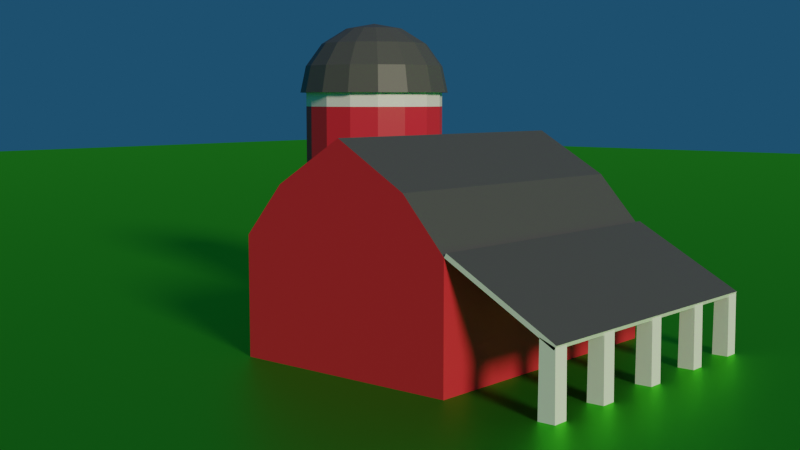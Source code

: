 # Source: Barn.blend  (saved by Blender 2.80.75; exported with 4.5.12 LTS)
import bpy
from mathutils import Matrix  # noqa: F401  (used for matrix-valued properties, if any)

bpy.ops.wm.read_factory_settings(use_empty=True)
scene = bpy.context.scene
scene.name = 'Scene'

# ---- collections
col_collection = bpy.data.collections.new('Collection'); scene.collection.children.link(col_collection)

# ---- materials (node trees are filled in below, after node groups)
mat_red_farm = bpy.data.materials.new('Red Farm')
mat_red_farm.alpha_threshold = 0.0
mat_red_farm.roughness = 0.5
mat_red_farm.line_color = (0.0, 0.0, 0.0, 1.0)
mat_roof = bpy.data.materials.new('Roof')
mat_roof.roughness = 0.25
mat_white_paint = bpy.data.materials.new('White Paint')
mat_white_paint.roughness = 0.25
mat_grass = bpy.data.materials.new('Grass')
mat_grass.roughness = 0.25

# ---- material node trees
mat_red_farm.use_nodes = True; mat_red_farm.node_tree.nodes.clear()
_N = mat_red_farm.node_tree.nodes; _L = mat_red_farm.node_tree.links
n0 = _N.new('ShaderNodeOutputMaterial'); n0.name = 'Material Output'; n0.location = (300, 300)
n1 = _N.new('ShaderNodeBsdfPrincipled'); n1.name = 'Principled BSDF'; n1.location = (10, 300)
n1.distribution = 'GGX'
n1.subsurface_method = 'BURLEY'
n1.inputs[0].default_value = (0.7765, 0.0257, 0.0511, 1.0)
n1.inputs[3].default_value = 1.45
n1.inputs[27].default_value = (0.0, 0.0, 0.0, 1.0)
n1.inputs[28].default_value = 1.0
_L.new(n1.outputs[0], n0.inputs[0])
n0.is_active_output = True
mat_roof.use_nodes = True; mat_roof.node_tree.nodes.clear()
_N = mat_roof.node_tree.nodes; _L = mat_roof.node_tree.links
n0 = _N.new('ShaderNodeOutputMaterial'); n0.name = 'Material Output'; n0.location = (300, 300)
n1 = _N.new('ShaderNodeBsdfPrincipled'); n1.name = 'Principled BSDF'; n1.location = (10, 300)
n1.distribution = 'GGX'
n1.subsurface_method = 'BURLEY'
n1.inputs[0].default_value = (0.08775, 0.08775, 0.08775, 1.0)
n1.inputs[3].default_value = 1.45
n1.inputs[27].default_value = (0.0, 0.0, 0.0, 1.0)
n1.inputs[28].default_value = 1.0
_L.new(n1.outputs[0], n0.inputs[0])
n0.is_active_output = True
mat_white_paint.use_nodes = True; mat_white_paint.node_tree.nodes.clear()
_N = mat_white_paint.node_tree.nodes; _L = mat_white_paint.node_tree.links
n0 = _N.new('ShaderNodeOutputMaterial'); n0.name = 'Material Output'; n0.location = (300, 300)
n1 = _N.new('ShaderNodeBsdfPrincipled'); n1.name = 'Principled BSDF'; n1.location = (10, 300)
n1.distribution = 'GGX'
n1.subsurface_method = 'BURLEY'
n1.inputs[0].default_value = (1.0, 1.0, 1.0, 1.0)
n1.inputs[3].default_value = 1.45
n1.inputs[27].default_value = (0.0, 0.0, 0.0, 1.0)
n1.inputs[28].default_value = 1.0
_L.new(n1.outputs[0], n0.inputs[0])
n0.is_active_output = True
mat_grass.use_nodes = True; mat_grass.node_tree.nodes.clear()
_N = mat_grass.node_tree.nodes; _L = mat_grass.node_tree.links
n0 = _N.new('ShaderNodeOutputMaterial'); n0.name = 'Material Output'; n0.location = (300, 300)
n1 = _N.new('ShaderNodeBsdfAnisotropic'); n1.name = 'Glossy BSDF'; n1.location = (10, 300)
n1.distribution = 'GGX'
n1.inputs[0].default_value = (0.09898, 0.8, 0.04711, 1.0)
_L.new(n1.outputs[0], n0.inputs[0])
n0.is_active_output = True

# ---- world
world_world = bpy.data.worlds.new('World'); scene.world = world_world
world_world.use_nodes = True; world_world.node_tree.nodes.clear()
_N = world_world.node_tree.nodes; _L = world_world.node_tree.links
n0 = _N.new('ShaderNodeOutputWorld'); n0.name = 'World Output'; n0.location = (300, 300)
n1 = _N.new('ShaderNodeBackground'); n1.name = 'Background'; n1.location = (10, 300)
n1.inputs[0].default_value = (0.01193, 0.06483, 0.129, 1.0)
_L.new(n1.outputs[0], n0.inputs[0])
n0.is_active_output = True
world_world.color = (0.05088, 0.05088, 0.05088)
world_world.use_sun_shadow = False
world_world.sun_shadow_jitter_overblur = 0.0

# ---- cameras
cam_camera = bpy.data.cameras.new('Camera')
cam_camera.clip_end = 100.0
cam_camera.ortho_scale = 7.314
cam_camera.dof.focus_distance = 0.0
cam_camera.dof.aperture_fstop = 128.0

# ---- lights
light_light = bpy.data.lights.new('Light', 'SUN')
light_light.color = (1.0, 0.8926, 0.6645)
light_light.transmission_factor = 0.0
light_light.cutoff_distance = 30.0
light_light.angle = 0.1993
light_light.energy = 2.0
light_light.shadow_buffer_clip_start = 1.001
light_light.shadow_soft_size = 0.1
light_light.shadow_cascade_max_distance = 1000.0

# ---- meshes
me_cube = bpy.data.meshes.new('Cube')
me_cube.from_pydata([(1.5, 3.0, 0.4935), (1.5, 3.0, -1.0), (1.5, -1.0, 0.4935), (1.5, -1.0, -1.0), (-1.5, 3.0, 0.4935), (-1.5, 3.0, -1.0), (-1.5, -1.0, 0.4935), (-1.5, -1.0, -1.0), (0.9415, -1.0, 1.124), (-0.9415, -1.0, 1.124), (0.9415, 3.0, 1.124), (-0.9415, 3.0, 1.124), (0.0, -1.0, 1.68), (0.0, 3.0, 1.68), (2.845, 3.0, -0.2725), (2.845, -1.0, -0.2725), (1.527, 3.0, 0.5411), (1.527, -1.0, 0.5411), (2.873, 3.0, -0.2249), (2.873, -1.0, -0.2249), (2.669, -0.1, -1.0), (2.676, -0.1, -0.167), (2.669, 0.1, -1.0), (2.676, 0.1, -0.167), (2.869, -0.1, -1.0), (2.861, -0.1, -0.2433), (2.869, 0.1, -1.0), (2.861, 0.1, -0.2433), (2.669, -1.0, -1.0), (2.676, -1.0, -0.167), (2.669, -0.8, -1.0), (2.676, -0.8, -0.167), (2.869, -1.0, -1.0), (2.861, -1.0, -0.2433), (2.869, -0.8, -1.0), (2.861, -0.8, -0.2433), (2.669, 0.9, -1.0), (2.676, 0.9, -0.167), (2.669, 1.1, -1.0), (2.676, 1.1, -0.167), (2.869, 0.9, -1.0), (2.861, 0.9, -0.2433), (2.869, 1.1, -1.0), (2.861, 1.1, -0.2433), (2.669, 1.9, -1.0), (2.676, 1.9, -0.167), (2.669, 2.1, -1.0), (2.676, 2.1, -0.167), (2.869, 1.9, -1.0), (2.861, 1.9, -0.2433), (2.869, 2.1, -1.0), (2.861, 2.1, -0.2433), (2.669, 2.8, -1.0), (2.676, 2.8, -0.167), (2.669, 3.0, -1.0), (2.676, 3.0, -0.167), (2.869, 2.8, -1.0), (2.861, 2.8, -0.2433), (2.869, 3.0, -1.0), (2.861, 3.0, -0.2433)], [], [(4, 6, 9, 11), (3, 2, 6, 7), (7, 6, 4, 5), (5, 1, 3, 7), (1, 0, 2, 3), (5, 4, 0, 1), (11, 9, 12, 13), (2, 0, 10, 8), (0, 4, 11, 10), (6, 2, 8, 9), (9, 8, 12), (10, 11, 13), (8, 10, 13, 12), (0, 2, 17, 16), (16, 17, 19, 18), (2, 15, 19, 17), (15, 14, 18, 19), (14, 0, 16, 18), (20, 21, 23, 22), (22, 23, 27, 26), (26, 27, 25, 24), (24, 25, 21, 20), (22, 26, 24, 20), (27, 23, 21, 25), (28, 29, 31, 30), (30, 31, 35, 34), (34, 35, 33, 32), (32, 33, 29, 28), (30, 34, 32, 28), (35, 31, 29, 33), (36, 37, 39, 38), (38, 39, 43, 42), (42, 43, 41, 40), (40, 41, 37, 36), (38, 42, 40, 36), (43, 39, 37, 41), (44, 45, 47, 46), (46, 47, 51, 50), (50, 51, 49, 48), (48, 49, 45, 44), (46, 50, 48, 44), (51, 47, 45, 49), (52, 53, 55, 54), (54, 55, 59, 58), (58, 59, 57, 56), (56, 57, 53, 52), (54, 58, 56, 52), (59, 55, 53, 57)])
me_cube.polygons.foreach_set('material_index', [1, 0, 0, 0, 0, 0, 1, 1, 0, 0, 0, 0, 1, 1, 1, 2, 2, 2, 2, 2, 2, 2, 2, 2, 2, 2, 2, 2, 2, 2, 2, 2, 2, 2, 2, 2, 2, 2, 2, 2, 2, 2, 2, 2, 2, 2, 2, 2])
_uv = me_cube.uv_layers.new(name='UVMap')
_uv.uv.foreach_set('vector', [0.625, 0.75, 0.625, 0.5, 0.625, 0.5, 0.625, 0.75, 0.375, 0.25, 0.625, 0.25, 0.625, 0.5, 0.375, 0.5, 0.375, 0.5, 0.625, 0.5, 0.625, 0.75, 0.375, 0.75, 0.375, 0.75, 0.625, 0.75, 0.625, 1.0, 0.375, 1.0, 0.125, 0.5, 0.375, 0.5, 0.375, 0.75, 0.125, 0.75, 0.625, 0.5, 0.875, 0.5, 0.875, 0.75, 0.625, 0.75, 0.625, 0.75, 0.625, 0.5, 0.625, 0.5, 0.625, 0.75, 0.375, 0.75, 0.375, 0.5, 0.375, 0.5, 0.375, 0.75, 0.875, 0.75, 0.875, 0.5, 0.875, 0.5, 0.875, 0.75, 0.625, 0.5, 0.625, 0.25, 0.625, 0.25, 0.625, 0.5, 0.625, 0.5, 0.625, 0.25, 0.625, 0.5, 0.875, 0.75, 0.875, 0.5, 0.875, 0.75, 0.375, 0.75, 0.375, 0.5, 0.375, 0.5, 0.375, 0.75, 0.375, 0.5, 0.375, 0.75, 0.375, 0.75, 0.375, 0.5, 0.375, 0.5, 0.375, 0.75, 0.375, 0.75, 0.375, 0.5, 0.0, 0.0, 0.0, 0.0, 0.0, 0.0, 0.0, 0.0, 0.0, 0.0, 0.0, 0.0, 0.0, 0.0, 0.0, 0.0, 0.0, 0.0, 0.0, 0.0, 0.0, 0.0, 0.0, 0.0, 0.375, 0.0, 0.625, 0.0, 0.625, 0.25, 0.375, 0.25, 0.375, 0.25, 0.625, 0.25, 0.625, 0.5, 0.375, 0.5, 0.375, 0.5, 0.625, 0.5, 0.625, 0.75, 0.375, 0.75, 0.375, 0.75, 0.625, 0.75, 0.625, 1.0, 0.375, 1.0, 0.125, 0.5, 0.375, 0.5, 0.375, 0.75, 0.125, 0.75, 0.625, 0.5, 0.875, 0.5, 0.875, 0.75, 0.625, 0.75, 0.375, 0.0, 0.625, 0.0, 0.625, 0.25, 0.375, 0.25, 0.375, 0.25, 0.625, 0.25, 0.625, 0.5, 0.375, 0.5, 0.375, 0.5, 0.625, 0.5, 0.625, 0.75, 0.375, 0.75, 0.375, 0.75, 0.625, 0.75, 0.625, 1.0, 0.375, 1.0, 0.125, 0.5, 0.375, 0.5, 0.375, 0.75, 0.125, 0.75, 0.625, 0.5, 0.875, 0.5, 0.875, 0.75, 0.625, 0.75, 0.375, 0.0, 0.625, 0.0, 0.625, 0.25, 0.375, 0.25, 0.375, 0.25, 0.625, 0.25, 0.625, 0.5, 0.375, 0.5, 0.375, 0.5, 0.625, 0.5, 0.625, 0.75, 0.375, 0.75, 0.375, 0.75, 0.625, 0.75, 0.625, 1.0, 0.375, 1.0, 0.125, 0.5, 0.375, 0.5, 0.375, 0.75, 0.125, 0.75, 0.625, 0.5, 0.875, 0.5, 0.875, 0.75, 0.625, 0.75, 0.375, 0.0, 0.625, 0.0, 0.625, 0.25, 0.375, 0.25, 0.375, 0.25, 0.625, 0.25, 0.625, 0.5, 0.375, 0.5, 0.375, 0.5, 0.625, 0.5, 0.625, 0.75, 0.375, 0.75, 0.375, 0.75, 0.625, 0.75, 0.625, 1.0, 0.375, 1.0, 0.125, 0.5, 0.375, 0.5, 0.375, 0.75, 0.125, 0.75, 0.625, 0.5, 0.875, 0.5, 0.875, 0.75, 0.625, 0.75, 0.375, 0.0, 0.625, 0.0, 0.625, 0.25, 0.375, 0.25, 0.375, 0.25, 0.625, 0.25, 0.625, 0.5, 0.375, 0.5, 0.375, 0.5, 0.625, 0.5, 0.625, 0.75, 0.375, 0.75, 0.375, 0.75, 0.625, 0.75, 0.625, 1.0, 0.375, 1.0, 0.125, 0.5, 0.375, 0.5, 0.375, 0.75, 0.125, 0.75, 0.625, 0.5, 0.875, 0.5, 0.875, 0.75, 0.625, 0.75])
me_cube.materials.append(mat_red_farm)
me_cube.materials.append(mat_roof)
me_cube.materials.append(mat_white_paint)
me_cube.use_remesh_preserve_volume = False
me_cube.use_remesh_preserve_attributes = False
me_cube.use_mirror_vertex_groups = False
me_cube.update()
me_cylinder_001 = bpy.data.meshes.new('Cylinder.001')
me_cylinder_001.from_pydata([(0.0, 1.0, -1.0), (0.0, 1.0, 2.0), (0.3827, 0.9239, -1.0), (0.3827, 0.9239, 2.0), (0.7071, 0.7071, -1.0), (0.7071, 0.7071, 2.0), (0.9239, 0.3827, -1.0), (0.9239, 0.3827, 2.0), (1.0, -4.371e-08, -1.0), (1.0, -4.371e-08, 2.0), (0.9239, -0.3827, -1.0), (0.9239, -0.3827, 2.0), (0.7071, -0.7071, -1.0), (0.7071, -0.7071, 2.0), (0.3827, -0.9239, -1.0), (0.3827, -0.9239, 2.0), (1.51e-07, -1.0, -1.0), (1.51e-07, -1.0, 2.0), (-0.3827, -0.9239, -1.0), (-0.3827, -0.9239, 2.0), (-0.7071, -0.7071, -1.0), (-0.7071, -0.7071, 2.0), (-0.9239, -0.3827, -1.0), (-0.9239, -0.3827, 2.0), (-1.0, 1.192e-08, -1.0), (-1.0, 1.192e-08, 2.0), (-0.9239, 0.3827, -1.0), (-0.9239, 0.3827, 2.0), (-0.7071, 0.7071, -1.0), (-0.7071, 0.7071, 2.0), (-0.3827, 0.9239, -1.0), (-0.3827, 0.9239, 2.0), (0.3827, 0.9239, 2.2), (3.894e-09, 1.0, 2.2), (0.7071, 0.7071, 2.2), (0.9239, 0.3827, 2.2), (1.0, -4.371e-08, 2.2), (0.9239, -0.3827, 2.2), (0.7071, -0.7071, 2.2), (0.3827, -0.9239, 2.2), (1.549e-07, -1.0, 2.2), (-0.3827, -0.9239, 2.2), (-0.7071, -0.7071, 2.2), (-0.9239, -0.3827, 2.2), (-1.0, 1.192e-08, 2.2), (-0.9239, 0.3827, 2.2), (-0.7071, 0.7071, 2.2), (-0.3827, 0.9239, 2.2), (-3.032e-09, 0.7676, 2.907), (-3.032e-09, 1.003, 2.583), (0.159, 0.3838, 3.124), (0.2938, 0.7092, 2.907), (0.3838, 0.9266, 2.583), (0.4154, 1.003, 2.2), (0.2938, 0.2938, 3.124), (0.5428, 0.5428, 2.907), (0.7092, 0.7092, 2.583), (0.7676, 0.7676, 2.2), (0.3838, 0.159, 3.124), (0.7092, 0.2938, 2.907), (0.9266, 0.3838, 2.583), (1.003, 0.4154, 2.2), (0.4154, 1.258e-07, 3.124), (0.7676, 6.11e-08, 2.907), (1.003, -3.61e-09, 2.583), (1.086, -3.61e-09, 2.2), (0.3838, -0.159, 3.124), (0.7092, -0.2938, 2.907), (0.9266, -0.3838, 2.583), (1.003, -0.4154, 2.2), (0.2938, -0.2938, 3.124), (0.5428, -0.5428, 2.907), (0.7092, -0.7092, 2.583), (0.7676, -0.7676, 2.2), (0.159, -0.3838, 3.124), (0.2938, -0.7092, 2.907), (0.3838, -0.9266, 2.583), (0.4154, -1.003, 2.2), (-8.194e-08, -0.4154, 3.124), (-2.922e-07, -0.7676, 2.907), (-3.246e-07, -1.003, 2.583), (-3.569e-07, -1.086, 2.2), (-0.159, -0.3838, 3.124), (-0.2938, -0.7092, 2.907), (-0.3838, -0.9266, 2.583), (-0.4154, -1.003, 2.2), (-0.2938, -0.2938, 3.124), (-0.5428, -0.5428, 2.907), (-0.7092, -0.7092, 2.583), (-0.7676, -0.7676, 2.2), (-0.3838, -0.159, 3.124), (-0.7092, -0.2938, 2.907), (-0.9266, -0.3838, 2.583), (-1.003, -0.4154, 2.2), (-0.4154, 2.552e-07, 3.124), (-0.7676, 5.141e-07, 2.907), (-1.003, 5.464e-07, 2.583), (-1.086, 6.435e-07, 2.2), (-0.3838, 0.159, 3.124), (-0.7092, 0.2938, 2.907), (-0.9266, 0.3838, 2.583), (-1.003, 0.4154, 2.2), (-0.2938, 0.2938, 3.124), (-0.5428, 0.5428, 2.907), (-0.7092, 0.7092, 2.583), (-0.7676, 0.7676, 2.2), (-0.159, 0.3838, 3.124), (-0.2938, 0.7092, 2.907), (-0.3838, 0.9266, 2.583), (-0.4154, 1.003, 2.2), (-3.032e-09, -1.609e-08, 3.2), (1.122e-07, 0.4154, 3.124), (7.107e-07, 1.086, 2.2)], [], [(0, 1, 3, 2), (2, 3, 5, 4), (4, 5, 7, 6), (6, 7, 9, 8), (8, 9, 11, 10), (10, 11, 13, 12), (12, 13, 15, 14), (14, 15, 17, 16), (16, 17, 19, 18), (18, 19, 21, 20), (20, 21, 23, 22), (22, 23, 25, 24), (24, 25, 27, 26), (26, 27, 29, 28), (11, 9, 36, 37), (28, 29, 31, 30), (30, 31, 1, 0), (0, 2, 4, 6, 8, 10, 12, 14, 16, 18, 20, 22, 24, 26, 28, 30), (32, 33, 47, 46, 45, 44, 43, 42, 41, 40, 39, 38, 37, 36, 35, 34), (21, 19, 41, 42), (31, 29, 46, 47), (7, 5, 34, 35), (17, 15, 39, 40), (3, 1, 33, 32), (27, 25, 44, 45), (13, 11, 37, 38), (23, 21, 42, 43), (1, 31, 47, 33), (9, 7, 35, 36), (19, 17, 40, 41), (29, 27, 45, 46), (5, 3, 32, 34), (15, 13, 38, 39), (25, 23, 43, 44), (112, 49, 52, 53), (48, 111, 50, 51), (49, 48, 51, 52), (111, 110, 50), (52, 51, 55, 56), (50, 110, 54), (53, 52, 56, 57), (51, 50, 54, 55), (56, 55, 59, 60), (54, 110, 58), (57, 56, 60, 61), (55, 54, 58, 59), (61, 60, 64, 65), (59, 58, 62, 63), (60, 59, 63, 64), (58, 110, 62), (63, 62, 66, 67), (64, 63, 67, 68), (62, 110, 66), (65, 64, 68, 69), (68, 67, 71, 72), (66, 110, 70), (69, 68, 72, 73), (67, 66, 70, 71), (70, 110, 74), (73, 72, 76, 77), (71, 70, 74, 75), (72, 71, 75, 76), (77, 76, 80, 81), (75, 74, 78, 79), (76, 75, 79, 80), (74, 110, 78), (80, 79, 83, 84), (78, 110, 82), (81, 80, 84, 85), (79, 78, 82, 83), (84, 83, 87, 88), (82, 110, 86), (85, 84, 88, 89), (83, 82, 86, 87), (89, 88, 92, 93), (87, 86, 90, 91), (88, 87, 91, 92), (86, 110, 90), (93, 92, 96, 97), (91, 90, 94, 95), (92, 91, 95, 96), (90, 110, 94), (96, 95, 99, 100), (94, 110, 98), (97, 96, 100, 101), (95, 94, 98, 99), (100, 99, 103, 104), (98, 110, 102), (101, 100, 104, 105), (99, 98, 102, 103), (105, 104, 108, 109), (103, 102, 106, 107), (104, 103, 107, 108), (102, 110, 106), (107, 106, 111, 48), (108, 107, 48, 49), (106, 110, 111), (109, 108, 49, 112)])
me_cylinder_001.polygons.foreach_set('material_index', [2, 2, 2, 2, 2, 2, 2, 2, 2, 2, 2, 2, 2, 2, 1, 2, 2, 2, 0, 1, 1, 1, 1, 1, 1, 1, 1, 1, 1, 1, 1, 1, 1, 1, 0, 0, 0, 0, 0, 0, 0, 0, 0, 0, 0, 0, 0, 0, 0, 0, 0, 0, 0, 0, 0, 0, 0, 0, 0, 0, 0, 0, 0, 0, 0, 0, 0, 0, 0, 0, 0, 0, 0, 0, 0, 0, 0, 0, 0, 0, 0, 0, 0, 0, 0, 0, 0, 0, 0, 0, 0, 0, 0, 0, 0, 0, 0, 0])
_uv = me_cylinder_001.uv_layers.new(name='UVMap')
_uv.uv.foreach_set('vector', [1.0, 0.5, 1.0, 1.0, 0.9375, 1.0, 0.9375, 0.5, 0.9375, 0.5, 0.9375, 1.0, 0.875, 1.0, 0.875, 0.5, 0.875, 0.5, 0.875, 1.0, 0.8125, 1.0, 0.8125, 0.5, 0.8125, 0.5, 0.8125, 1.0, 0.75, 1.0, 0.75, 0.5, 0.75, 0.5, 0.75, 1.0, 0.6875, 1.0, 0.6875, 0.5, 0.6875, 0.5, 0.6875, 1.0, 0.625, 1.0, 0.625, 0.5, 0.625, 0.5, 0.625, 1.0, 0.5625, 1.0, 0.5625, 0.5, 0.5625, 0.5, 0.5625, 1.0, 0.5, 1.0, 0.5, 0.5, 0.5, 0.5, 0.5, 1.0, 0.4375, 1.0, 0.4375, 0.5, 0.4375, 0.5, 0.4375, 1.0, 0.375, 1.0, 0.375, 0.5, 0.375, 0.5, 0.375, 1.0, 0.3125, 1.0, 0.3125, 0.5, 0.3125, 0.5, 0.3125, 1.0, 0.25, 1.0, 0.25, 0.5, 0.25, 0.5, 0.25, 1.0, 0.1875, 1.0, 0.1875, 0.5, 0.1875, 0.5, 0.1875, 1.0, 0.125, 1.0, 0.125, 0.5, 0.6875, 1.0, 0.75, 1.0, 0.75, 1.0, 0.6875, 1.0, 0.125, 0.5, 0.125, 1.0, 0.0625, 1.0, 0.0625, 0.5, 0.0625, 0.5, 0.0625, 1.0, 0.0, 1.0, 0.0, 0.5, 0.75, 0.49, 0.8418, 0.4717, 0.9197, 0.4197, 0.9717, 0.3418, 0.99, 0.25, 0.9717, 0.1582, 0.9197, 0.08029, 0.8418, 0.02827, 0.75, 0.01, 0.6582, 0.02827, 0.5803, 0.08029, 0.5283, 0.1582, 0.51, 0.25, 0.5283, 0.3418, 0.5803, 0.4197, 0.6582, 0.4717, 0.3418, 0.4717, 0.25, 0.49, 0.1582, 0.4717, 0.08029, 0.4197, 0.02827, 0.3418, 0.01, 0.25, 0.02827, 0.1582, 0.08029, 0.08029, 0.1582, 0.02827, 0.25, 0.01, 0.3418, 0.02827, 0.4197, 0.08029, 0.4717, 0.1582, 0.49, 0.25, 0.4717, 0.3418, 0.4197, 0.4197, 0.375, 1.0, 0.4375, 1.0, 0.4375, 1.0, 0.375, 1.0, 0.0625, 1.0, 0.125, 1.0, 0.125, 1.0, 0.0625, 1.0, 0.8125, 1.0, 0.875, 1.0, 0.875, 1.0, 0.8125, 1.0, 0.5, 1.0, 0.5625, 1.0, 0.5625, 1.0, 0.5, 1.0, 0.9375, 1.0, 1.0, 1.0, 1.0, 1.0, 0.9375, 1.0, 0.1875, 1.0, 0.25, 1.0, 0.25, 1.0, 0.1875, 1.0, 0.625, 1.0, 0.6875, 1.0, 0.6875, 1.0, 0.625, 1.0, 0.3125, 1.0, 0.375, 1.0, 0.375, 1.0, 0.3125, 1.0, 0.0, 1.0, 0.0625, 1.0, 0.0625, 1.0, 0.0, 1.0, 0.75, 1.0, 0.8125, 1.0, 0.8125, 1.0, 0.75, 1.0, 0.4375, 1.0, 0.5, 1.0, 0.5, 1.0, 0.4375, 1.0, 0.125, 1.0, 0.1875, 1.0, 0.1875, 1.0, 0.125, 1.0, 0.875, 1.0, 0.9375, 1.0, 0.9375, 1.0, 0.875, 1.0, 0.5625, 1.0, 0.625, 1.0, 0.625, 1.0, 0.5625, 1.0, 0.25, 1.0, 0.3125, 1.0, 0.3125, 1.0, 0.25, 1.0, 0.75, 0.5, 0.75, 0.625, 0.6875, 0.625, 0.6875, 0.5, 0.75, 0.75, 0.75, 0.875, 0.6875, 0.875, 0.6875, 0.75, 0.75, 0.625, 0.75, 0.75, 0.6875, 0.75, 0.6875, 0.625, 0.75, 0.875, 0.7188, 1.0, 0.6875, 0.875, 0.6875, 0.625, 0.6875, 0.75, 0.625, 0.75, 0.625, 0.625, 0.6875, 0.875, 0.6562, 1.0, 0.625, 0.875, 0.6875, 0.5, 0.6875, 0.625, 0.625, 0.625, 0.625, 0.5, 0.6875, 0.75, 0.6875, 0.875, 0.625, 0.875, 0.625, 0.75, 0.625, 0.625, 0.625, 0.75, 0.5625, 0.75, 0.5625, 0.625, 0.625, 0.875, 0.5938, 1.0, 0.5625, 0.875, 0.625, 0.5, 0.625, 0.625, 0.5625, 0.625, 0.5625, 0.5, 0.625, 0.75, 0.625, 0.875, 0.5625, 0.875, 0.5625, 0.75, 0.5625, 0.5, 0.5625, 0.625, 0.5, 0.625, 0.5, 0.5, 0.5625, 0.75, 0.5625, 0.875, 0.5, 0.875, 0.5, 0.75, 0.5625, 0.625, 0.5625, 0.75, 0.5, 0.75, 0.5, 0.625, 0.5625, 0.875, 0.5313, 1.0, 0.5, 0.875, 0.5, 0.75, 0.5, 0.875, 0.4375, 0.875, 0.4375, 0.75, 0.5, 0.625, 0.5, 0.75, 0.4375, 0.75, 0.4375, 0.625, 0.5, 0.875, 0.4688, 1.0, 0.4375, 0.875, 0.5, 0.5, 0.5, 0.625, 0.4375, 0.625, 0.4375, 0.5, 0.4375, 0.625, 0.4375, 0.75, 0.375, 0.75, 0.375, 0.625, 0.4375, 0.875, 0.4063, 1.0, 0.375, 0.875, 0.4375, 0.5, 0.4375, 0.625, 0.375, 0.625, 0.375, 0.5, 0.4375, 0.75, 0.4375, 0.875, 0.375, 0.875, 0.375, 0.75, 0.375, 0.875, 0.3438, 1.0, 0.3125, 0.875, 0.375, 0.5, 0.375, 0.625, 0.3125, 0.625, 0.3125, 0.5, 0.375, 0.75, 0.375, 0.875, 0.3125, 0.875, 0.3125, 0.75, 0.375, 0.625, 0.375, 0.75, 0.3125, 0.75, 0.3125, 0.625, 0.3125, 0.5, 0.3125, 0.625, 0.25, 0.625, 0.25, 0.5, 0.3125, 0.75, 0.3125, 0.875, 0.25, 0.875, 0.25, 0.75, 0.3125, 0.625, 0.3125, 0.75, 0.25, 0.75, 0.25, 0.625, 0.3125, 0.875, 0.2812, 1.0, 0.25, 0.875, 0.25, 0.625, 0.25, 0.75, 0.1875, 0.75, 0.1875, 0.625, 0.25, 0.875, 0.2187, 1.0, 0.1875, 0.875, 0.25, 0.5, 0.25, 0.625, 0.1875, 0.625, 0.1875, 0.5, 0.25, 0.75, 0.25, 0.875, 0.1875, 0.875, 0.1875, 0.75, 0.1875, 0.625, 0.1875, 0.75, 0.125, 0.75, 0.125, 0.625, 0.1875, 0.875, 0.1562, 1.0, 0.125, 0.875, 0.1875, 0.5, 0.1875, 0.625, 0.125, 0.625, 0.125, 0.5, 0.1875, 0.75, 0.1875, 0.875, 0.125, 0.875, 0.125, 0.75, 0.125, 0.5, 0.125, 0.625, 0.0625, 0.625, 0.0625, 0.5, 0.125, 0.75, 0.125, 0.875, 0.0625, 0.875, 0.0625, 0.75, 0.125, 0.625, 0.125, 0.75, 0.0625, 0.75, 0.0625, 0.625, 0.125, 0.875, 0.09375, 1.0, 0.0625, 0.875, 0.0625, 0.5, 0.0625, 0.625, 0.0, 0.625, 0.0, 0.5, 0.0625, 0.75, 0.0625, 0.875, 0.0, 0.875, 0.0, 0.75, 0.0625, 0.625, 0.0625, 0.75, 0.0, 0.75, 0.0, 0.625, 0.0625, 0.875, 0.03125, 1.0, 0.0, 0.875, 1.0, 0.625, 1.0, 0.75, 0.9375, 0.75, 0.9375, 0.625, 1.0, 0.875, 0.9687, 1.0, 0.9375, 0.875, 1.0, 0.5, 1.0, 0.625, 0.9375, 0.625, 0.9375, 0.5, 1.0, 0.75, 1.0, 0.875, 0.9375, 0.875, 0.9375, 0.75, 0.9375, 0.625, 0.9375, 0.75, 0.875, 0.75, 0.875, 0.625, 0.9375, 0.875, 0.9062, 1.0, 0.875, 0.875, 0.9375, 0.5, 0.9375, 0.625, 0.875, 0.625, 0.875, 0.5, 0.9375, 0.75, 0.9375, 0.875, 0.875, 0.875, 0.875, 0.75, 0.875, 0.5, 0.875, 0.625, 0.8125, 0.625, 0.8125, 0.5, 0.875, 0.75, 0.875, 0.875, 0.8125, 0.875, 0.8125, 0.75, 0.875, 0.625, 0.875, 0.75, 0.8125, 0.75, 0.8125, 0.625, 0.875, 0.875, 0.8437, 1.0, 0.8125, 0.875, 0.8125, 0.75, 0.8125, 0.875, 0.75, 0.875, 0.75, 0.75, 0.8125, 0.625, 0.8125, 0.75, 0.75, 0.75, 0.75, 0.625, 0.8125, 0.875, 0.7812, 1.0, 0.75, 0.875, 0.8125, 0.5, 0.8125, 0.625, 0.75, 0.625, 0.75, 0.5])
me_cylinder_001.materials.append(mat_roof)
me_cylinder_001.materials.append(mat_white_paint)
me_cylinder_001.materials.append(mat_red_farm)
me_cylinder_001.use_remesh_preserve_volume = False
me_cylinder_001.use_remesh_preserve_attributes = False
me_cylinder_001.use_mirror_vertex_groups = False
me_cylinder_001.update()
me_plane = bpy.data.meshes.new('Plane')
me_plane.from_pydata([(-1.0, -1.0, 0.0), (1.0, -1.0, 0.0), (-1.0, 1.0, 0.0), (1.0, 1.0, 0.0)], [], [(0, 1, 3, 2)])
_uv = me_plane.uv_layers.new(name='UVMap')
_uv.uv.foreach_set('vector', [0.0, 0.0, 1.0, 0.0, 1.0, 1.0, 0.0, 1.0])
me_plane.materials.append(mat_grass)
me_plane.use_remesh_preserve_volume = False
me_plane.use_remesh_preserve_attributes = False
me_plane.use_mirror_vertex_groups = False
me_plane.update()

# ---- objects
ob_barn = bpy.data.objects.new('Barn', me_cube)
ob_light = bpy.data.objects.new('Light', light_light)
ob_camera = bpy.data.objects.new('Camera', cam_camera)
ob_silo = bpy.data.objects.new('Silo', me_cylinder_001)
ob_plane = bpy.data.objects.new('Plane', me_plane)

# ---- transforms, parenting, visibility, modifiers, constraints
ob_barn.location = (0.0, 0.0, 1.0)
ob_barn.lock_rotations_4d = False
ob_barn.empty_display_type = 'ARROWS'
ob_barn.lineart.crease_threshold = 0.0
ob_light.location = (13.66, -3.183, 9.07)
ob_light.rotation_euler = (1.168, -0.3576, 1.36)
ob_light.lock_rotations_4d = False
ob_light.empty_display_type = 'ARROWS'
ob_light.color = (0.0, 0.0, 0.0, 0.0)
ob_light.lineart.crease_threshold = 0.0
ob_camera.location = (8.537, -9.789, 3.105)
ob_camera.rotation_euler = (1.458, -1.942e-05, 0.7151)
ob_camera.lock_rotations_4d = False
ob_camera.empty_display_type = 'ARROWS'
ob_camera.color = (0.0, 0.0, 0.0, 0.0)
ob_camera.display_type = 'WIRE'
ob_camera.lineart.crease_threshold = 0.0
ob_silo.location = (-2.541, 2.394, 1.0)
ob_silo.lineart.crease_threshold = 0.0
ob_plane.location = (0.0, 0.0, 0.0)
ob_plane.scale = (53.25, 53.25, 53.25)
ob_plane.lineart.crease_threshold = 0.0

# ---- collection membership
col_collection.objects.link(ob_barn)
col_collection.objects.link(ob_light)
col_collection.objects.link(ob_camera)
col_collection.objects.link(ob_silo)
col_collection.objects.link(ob_plane)

# ---- scene / render settings (as saved in the file)
scene.camera = ob_camera
scene.frame_start = 1; scene.frame_end = 250; scene.frame_set(1)
scene.render.engine = 'CYCLES'
scene.cycles.use_denoising = False
scene.cycles.samples = 512
scene.cycles.sampling_pattern = 'TABULATED_SOBOL'
scene.cycles.use_adaptive_sampling = False
scene.cycles.use_light_tree = False
scene.eevee.taa_samples = 128
scene.eevee.taa_render_samples = 512
scene.view_settings.view_transform = 'Filmic'
bpy.context.view_layer.update()
